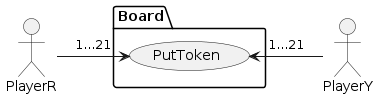

The diagram above was rendered by PlantUML. Its source (embedded in the PNG):
@startuml "Use Case Diagram - Put Token"

actor PlayerR
actor PlayerY
actor Board

package Board {
  usecase PutToken
}

PlayerR -> (PutToken) : 1...21
PlayerY -> (PutToken) : 1...21

@enduml